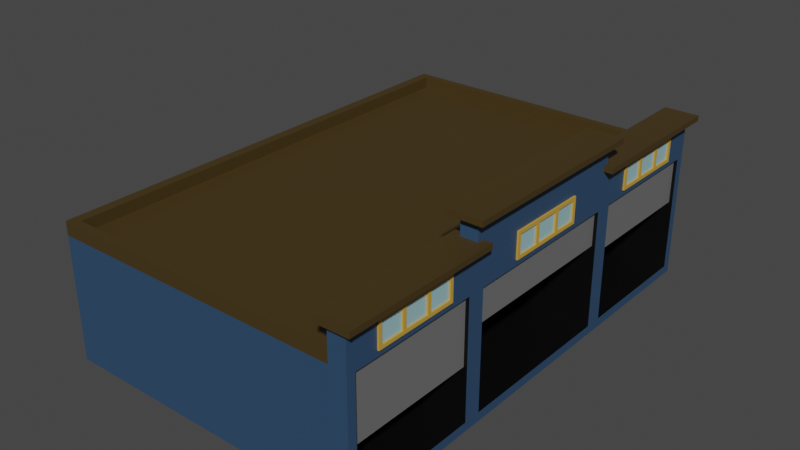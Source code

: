 # Source: A_Warehouse_model.blend  (saved by Blender 3.0.42; exported with 4.5.12 LTS)
import bpy
from mathutils import Matrix  # noqa: F401  (used for matrix-valued properties, if any)

bpy.ops.wm.read_factory_settings(use_empty=True)
scene = bpy.context.scene
scene.name = 'Scene'

# ---- collections
col_collection = bpy.data.collections.new('Collection'); scene.collection.children.link(col_collection)

# ---- materials (node trees are filled in below, after node groups)
mat_warehouse_1 = bpy.data.materials.new('Warehouse 1')
mat_warehouse_1.use_transparent_shadow = False
mat_warehouse_2 = bpy.data.materials.new('Warehouse 2')
mat_warehouse_2.alpha_threshold = 0.0
mat_warehouse_2.use_transparent_shadow = False
mat_warehouse_2.line_color = (0.0, 0.0, 0.0, 1.0)
mat_warehouse_3 = bpy.data.materials.new('Warehouse 3')
mat_warehouse_3.use_transparent_shadow = False
mat_warehouse_4 = bpy.data.materials.new('Warehouse 4')
mat_warehouse_4.use_transparent_shadow = False
mat_warehouse_5 = bpy.data.materials.new('Warehouse 5')
mat_warehouse_5.use_transparent_shadow = False
mat_warehouse_6 = bpy.data.materials.new('Warehouse 6')
mat_warehouse_6.use_transparent_shadow = False

# ---- material node trees
mat_warehouse_1.use_nodes = True; mat_warehouse_1.node_tree.nodes.clear()
_N = mat_warehouse_1.node_tree.nodes; _L = mat_warehouse_1.node_tree.links
n0 = _N.new('ShaderNodeBsdfPrincipled'); n0.name = 'Principled BSDF'; n0.location = (10, 300)
n0.distribution = 'GGX'
n0.subsurface_method = 'RANDOM_WALK_SKIN'
n0.inputs[0].default_value = (0.02756, 0.06883, 0.1374, 1.0)
n0.inputs[3].default_value = 1.45
n0.inputs[27].default_value = (0.0, 0.0, 0.0, 1.0)
n0.inputs[28].default_value = 1.0
n1 = _N.new('ShaderNodeOutputMaterial'); n1.name = 'Material Output'; n1.location = (300, 300)
_L.new(n0.outputs[0], n1.inputs[0])
n1.is_active_output = True
mat_warehouse_2.use_nodes = True; mat_warehouse_2.node_tree.nodes.clear()
_N = mat_warehouse_2.node_tree.nodes; _L = mat_warehouse_2.node_tree.links
n0 = _N.new('ShaderNodeOutputMaterial'); n0.name = 'Material Output'; n0.location = (300, 300)
n1 = _N.new('ShaderNodeBsdfPrincipled'); n1.name = 'Principled BSDF'; n1.location = (10, 300)
n1.distribution = 'GGX'
n1.subsurface_method = 'RANDOM_WALK_SKIN'
n1.inputs[0].default_value = (0.1532, 0.1532, 0.1532, 1.0)
n1.inputs[2].default_value = 0.4
n1.inputs[3].default_value = 1.45
n1.inputs[27].default_value = (0.0, 0.0, 0.0, 1.0)
n1.inputs[28].default_value = 1.0
_L.new(n1.outputs[0], n0.inputs[0])
n0.is_active_output = True
mat_warehouse_3.use_nodes = True; mat_warehouse_3.node_tree.nodes.clear()
_N = mat_warehouse_3.node_tree.nodes; _L = mat_warehouse_3.node_tree.links
n0 = _N.new('ShaderNodeBsdfPrincipled'); n0.name = 'Principled BSDF'; n0.location = (10, 300)
n0.distribution = 'GGX'
n0.subsurface_method = 'RANDOM_WALK_SKIN'
n0.inputs[0].default_value = (0.5894, 0.3379, 0.05128, 1.0)
n0.inputs[3].default_value = 1.45
n0.inputs[27].default_value = (0.0, 0.0, 0.0, 1.0)
n0.inputs[28].default_value = 1.0
n1 = _N.new('ShaderNodeOutputMaterial'); n1.name = 'Material Output'; n1.location = (300, 300)
_L.new(n0.outputs[0], n1.inputs[0])
n1.is_active_output = True
mat_warehouse_4.use_nodes = True; mat_warehouse_4.node_tree.nodes.clear()
_N = mat_warehouse_4.node_tree.nodes; _L = mat_warehouse_4.node_tree.links
n0 = _N.new('ShaderNodeBsdfPrincipled'); n0.name = 'Principled BSDF'; n0.location = (10, 300)
n0.distribution = 'GGX'
n0.subsurface_method = 'RANDOM_WALK_SKIN'
n0.inputs[0].default_value = (0.317, 0.5431, 0.5894, 1.0)
n0.inputs[3].default_value = 1.45
n0.inputs[27].default_value = (0.0, 0.0, 0.0, 1.0)
n0.inputs[28].default_value = 1.0
n1 = _N.new('ShaderNodeOutputMaterial'); n1.name = 'Material Output'; n1.location = (300, 300)
_L.new(n0.outputs[0], n1.inputs[0])
n1.is_active_output = True
mat_warehouse_5.use_nodes = True; mat_warehouse_5.node_tree.nodes.clear()
_N = mat_warehouse_5.node_tree.nodes; _L = mat_warehouse_5.node_tree.links
n0 = _N.new('ShaderNodeBsdfPrincipled'); n0.name = 'Principled BSDF'; n0.location = (10, 300)
n0.distribution = 'GGX'
n0.subsurface_method = 'RANDOM_WALK_SKIN'
n0.inputs[0].default_value = (0.06044, 0.03777, 0.009228, 1.0)
n0.inputs[3].default_value = 1.45
n0.inputs[27].default_value = (0.0, 0.0, 0.0, 1.0)
n0.inputs[28].default_value = 1.0
n1 = _N.new('ShaderNodeOutputMaterial'); n1.name = 'Material Output'; n1.location = (300, 300)
_L.new(n0.outputs[0], n1.inputs[0])
n1.is_active_output = True
mat_warehouse_6.use_nodes = True; mat_warehouse_6.node_tree.nodes.clear()
_N = mat_warehouse_6.node_tree.nodes; _L = mat_warehouse_6.node_tree.links
n0 = _N.new('ShaderNodeBsdfPrincipled'); n0.name = 'Principled BSDF'; n0.location = (10, 300)
n0.distribution = 'GGX'
n0.subsurface_method = 'RANDOM_WALK_SKIN'
n0.inputs[0].default_value = (0.0, 0.0, 0.0, 1.0)
n0.inputs[3].default_value = 1.45
n0.inputs[27].default_value = (0.0, 0.0, 0.0, 1.0)
n0.inputs[28].default_value = 1.0
n1 = _N.new('ShaderNodeOutputMaterial'); n1.name = 'Material Output'; n1.location = (300, 300)
_L.new(n0.outputs[0], n1.inputs[0])
n1.is_active_output = True

# ---- world
world_world = bpy.data.worlds.new('World'); scene.world = world_world
world_world.use_nodes = True; world_world.node_tree.nodes.clear()
_N = world_world.node_tree.nodes; _L = world_world.node_tree.links
n0 = _N.new('ShaderNodeOutputWorld'); n0.name = 'World Output'; n0.location = (300, 300)
n1 = _N.new('ShaderNodeBackground'); n1.name = 'Background'; n1.location = (10, 300)
n1.inputs[0].default_value = (0.05088, 0.05088, 0.05088, 1.0)
_L.new(n1.outputs[0], n0.inputs[0])
n0.is_active_output = True
world_world.color = (0.05088, 0.05088, 0.05088)
world_world.use_sun_shadow = False
world_world.sun_shadow_jitter_overblur = 0.0

# ---- meshes
me_cube_001 = bpy.data.meshes.new('Cube.001')
me_cube_001.from_pydata([(-1.0, -1.0, -0.9653), (-1.0, -1.0, 1.0), (-1.0, 1.0, -0.9653), (-1.0, 1.0, 1.0), (1.0, -1.0, -1.0), (1.0, -1.0, 1.0), (1.0, 1.0, -1.0), (1.0, 1.0, 1.0), (-2.207, -1.0, 0.4951), (-1.0, 1.0, 0.7474), (1.0, 1.0, 0.7474), (1.0, -1.0, 0.7474), (-2.207, 2.444, 0.4951), (-1.0, 2.529, -0.9653), (1.0, 2.564, -1.0), (1.0, 2.564, 0.7474), (1.0, -2.564, 0.7474), (1.0, -2.564, -1.0), (-1.0, -2.529, -0.9653), (-2.207, -2.444, 0.4951), (-1.0, -1.0, 1.053), (-1.0, 1.0, 1.053), (1.0, 1.0, 1.053), (1.0, -1.0, 1.053), (1.0, -1.0, 0.8005), (-1.0, -1.0, 0.8005), (-1.0, 1.0, 0.8005), (1.0, 1.0, 0.8005), (1.0, -2.564, 0.8005), (-1.0, -2.564, 0.8005), (-1.0, 2.564, 0.8005), (1.0, 2.564, 0.8005), (-2.065, -1.085, 0.9977), (-2.065, 1.085, 0.9977), (2.065, 1.085, 0.9977), (2.065, -1.085, 0.9977), (2.065, -0.9334, 0.7451), (-2.065, -0.9334, 0.7451), (-2.065, 0.9334, 0.7451), (2.065, 0.9334, 0.7451), (2.065, -2.631, 0.7451), (-2.065, -2.631, 0.7451), (-2.065, 2.631, 0.7451), (2.065, 2.631, 0.7451), (-2.065, -1.085, 1.055), (-2.065, 1.085, 1.055), (2.065, 1.085, 1.055), (2.065, -1.085, 1.055), (2.065, -0.9334, 0.8028), (-2.065, -0.9334, 0.8028), (-2.065, 0.9334, 0.8028), (2.065, 0.9334, 0.8028), (2.065, -2.631, 0.8028), (-2.065, -2.631, 0.8028), (-2.065, 2.631, 0.8028), (2.065, 2.631, 0.8028), (1.0, -1.095, -0.9048), (1.0, -1.095, 0.3477), (1.0, -2.469, 0.3477), (1.0, -2.469, -0.9048), (1.0, 0.9048, -0.9048), (1.0, 0.9048, 0.3477), (1.0, -0.9048, 0.3477), (1.0, -0.9048, -0.9048), (1.0, 1.095, 0.3477), (1.0, 1.095, -0.9048), (1.0, 2.469, -0.9048), (1.0, 2.469, 0.3477), (-13.38, -1.095, 0.3477), (-13.38, -1.095, -0.9048), (-13.38, -2.469, -0.9048), (-13.38, -2.469, 0.3477), (-13.38, 0.9048, 0.3477), (-13.38, 0.9048, -0.9048), (-13.38, -0.9048, -0.9048), (-13.38, -0.9048, 0.3477), (-13.38, 1.095, 0.3477), (-13.38, 1.095, -0.9048), (-13.38, 2.469, 0.3477), (-13.38, 2.469, -0.9048), (0.1178, 1.095, -0.1467), (0.6082, 1.095, -0.1467), (0.6082, 0.9048, -0.02449), (0.1178, 0.9048, -0.02449), (0.1178, -0.9048, -0.02449), (0.6082, -0.9048, -0.02449), (0.1178, -0.9048, 0.3477), (0.6082, -0.9048, 0.3477), (0.6082, 0.9048, 0.3477), (0.1178, 0.9048, 0.3477), (0.1178, 1.095, 0.3477), (0.6082, 1.095, 0.3477), (0.6082, 2.469, 0.3477), (0.1178, 2.469, 0.3477), (0.1178, -2.469, 0.3477), (0.6082, -2.469, 0.3477), (0.6082, -1.095, 0.3477), (0.1178, -1.095, 0.3477), (0.1178, 2.469, -0.1467), (0.6082, 2.469, -0.1467), (0.6082, -2.469, -0.3469), (0.1178, -2.469, -0.3469), (0.1178, -1.095, -0.3469), (0.6082, -1.095, -0.3469), (-1.0, 1.0, -1.0), (-1.0, -1.0, -1.0), (-1.0, -1.0, 0.7474), (-2.207, 1.0, 0.4951), (-1.0, 2.564, 0.7474), (-1.0, 2.564, -1.0), (-1.0, -2.564, -1.0), (-1.0, -2.564, 0.7474), (-35.0, 1.0, 0.4951), (-36.2, 1.0, -0.9653), (-36.2, -1.0, -0.9653), (-35.0, -1.0, 0.4951), (-35.0, 2.444, 0.4951), (-36.2, 2.529, -0.9653), (-36.2, -2.529, -0.9653), (-35.0, -2.444, 0.4951), (1.0, -1.015, 0.6845), (1.0, -1.08, 0.4106), (1.0, -2.484, 0.4106), (1.0, -2.549, 0.6845), (1.0, 0.985, 0.6845), (1.0, 0.9198, 0.4106), (1.0, -0.9198, 0.4106), (1.0, -0.985, 0.6845), (1.0, 1.08, 0.4106), (1.0, 1.015, 0.6845), (1.0, 2.549, 0.6845), (1.0, 2.484, 0.4106), (1.201, -2.191, 0.4462), (1.201, -2.191, 0.6488), (1.201, -1.373, 0.6488), (1.201, -1.373, 0.4462), (1.201, 1.373, 0.4462), (1.201, 1.373, 0.6488), (1.0, 0.4091, 0.4462), (1.0, -0.4091, 0.4462), (1.0, -0.4091, 0.6488), (1.0, 0.4091, 0.6488), (1.0, 2.191, 0.4462), (1.0, 1.373, 0.4462), (1.0, 1.373, 0.6488), (1.0, 2.191, 0.6488), (1.0, -1.373, 0.4462), (1.0, -2.191, 0.4462), (1.0, -2.191, 0.6488), (1.0, -1.373, 0.6488), (1.201, 2.191, 0.6488), (1.201, 2.191, 0.4462), (1.201, -0.4091, 0.4462), (1.201, -0.4091, 0.6488), (1.201, 0.4091, 0.6488), (1.201, 0.4091, 0.4462), (1.201, -2.227, 0.4106), (1.201, -2.227, 0.6845), (1.0, 2.227, 0.6845), (1.201, -1.337, 0.6845), (1.201, -1.337, 0.4106), (1.201, 1.337, 0.4106), (1.0, -0.4448, 0.4106), (1.201, 1.337, 0.6845), (1.201, 2.227, 0.6845), (1.201, 2.227, 0.4106), (1.0, 1.337, 0.4106), (1.0, 0.4448, 0.6845), (1.201, -0.4448, 0.4106), (1.201, -0.4448, 0.6845), (1.201, 0.4448, 0.6845), (1.0, -2.227, 0.4106), (1.0, -1.337, 0.6845), (1.0, 0.4448, 0.4106), (1.0, -0.4448, 0.6845), (1.0, 2.227, 0.4106), (1.201, 0.4448, 0.4106), (1.0, 1.337, 0.6845), (1.0, -1.337, 0.4106), (1.0, -2.227, 0.6845), (1.0, 0.1676, 0.4106), (1.0, 0.1289, 0.4106), (1.0, -0.1289, 0.4106), (1.0, -0.1676, 0.4106), (1.0, -1.95, 0.6845), (1.0, -1.911, 0.6845), (1.0, -1.653, 0.6845), (1.0, -1.614, 0.6845), (1.0, -1.614, 0.4106), (1.0, -1.653, 0.4106), (1.0, -1.95, 0.4462), (1.0, -1.911, 0.4462), (1.0, 0.1676, 0.6488), (1.0, 0.1289, 0.6488), (1.0, -0.1676, 0.6845), (1.0, -0.1289, 0.6845), (1.0, 1.614, 0.4462), (1.0, 1.653, 0.4462), (1.0, 1.911, 0.4462), (1.0, 1.95, 0.4462), (1.0, 1.95, 0.6488), (1.0, 1.911, 0.6488), (1.0, 1.653, 0.6488), (1.0, 1.614, 0.6488), (1.0, -1.911, 0.4106), (1.0, -1.95, 0.4106), (1.0, -1.653, 0.4462), (1.0, -1.614, 0.4462), (1.0, 1.911, 0.6845), (1.0, 1.95, 0.6845), (1.0, 0.1289, 0.6845), (1.0, 0.1676, 0.6845), (1.0, -0.1289, 0.6488), (1.0, -0.1676, 0.6488), (1.0, -0.1676, 0.4462), (1.0, -0.1289, 0.4462), (1.0, 1.653, 0.4106), (1.0, 1.614, 0.4106), (1.0, 1.95, 0.4106), (1.0, 1.911, 0.4106), (1.0, 0.1289, 0.4462), (1.0, 0.1676, 0.4462), (1.0, -1.614, 0.6488), (1.0, -1.653, 0.6488), (1.0, -1.911, 0.6488), (1.0, -1.95, 0.6488), (1.0, 1.614, 0.6845), (1.0, 1.653, 0.6845), (1.201, -1.614, 0.6488), (1.201, -1.653, 0.6488), (1.201, -1.653, 0.4462), (1.201, -1.614, 0.4462), (1.201, -0.1289, 0.6488), (1.201, -0.1676, 0.6488), (1.201, -0.1676, 0.4462), (1.201, -0.1289, 0.4462), (1.201, 0.1676, 0.6488), (1.201, 0.1289, 0.6488), (1.201, 0.1289, 0.4462), (1.201, 0.1676, 0.4462), (1.201, -1.911, 0.6488), (1.201, -1.95, 0.6488), (1.201, -1.95, 0.4462), (1.201, -1.911, 0.4462), (1.201, 1.95, 0.6488), (1.201, 1.911, 0.6488), (1.201, 1.911, 0.4462), (1.201, 1.95, 0.4462), (1.201, 1.653, 0.6488), (1.201, 1.614, 0.6488), (1.201, 1.614, 0.4462), (1.201, 1.653, 0.4462), (1.201, -1.653, 0.4106), (1.201, -1.614, 0.4106), (1.201, -1.95, 0.4106), (1.201, -1.911, 0.4106), (1.201, 1.95, 0.6845), (1.201, 1.911, 0.6845), (1.201, -0.1289, 0.6845), (1.201, -0.1676, 0.6845), (1.201, 0.1676, 0.6845), (1.201, 0.1289, 0.6845), (1.201, -0.1676, 0.4106), (1.201, -0.1289, 0.4106), (1.201, 1.911, 0.4106), (1.201, 1.95, 0.4106), (1.201, 1.614, 0.4106), (1.201, 1.653, 0.4106), (1.201, 0.1289, 0.4106), (1.201, 0.1676, 0.4106), (1.201, -1.911, 0.6845), (1.201, -1.95, 0.6845), (1.201, -1.614, 0.6845), (1.201, -1.653, 0.6845), (1.201, 1.653, 0.6845), (1.201, 1.614, 0.6845), (-1.0, 2.529, 0.4951), (-1.0, -2.529, 0.4951), (-1.0, -1.0, 0.4951), (-1.0, 1.0, 0.4951), (-35.0, 1.0, 0.372), (-2.207, 1.0, 0.372), (-35.0, -1.0, 0.372), (-2.207, -1.0, 0.372), (-35.0, 2.444, 0.372), (-2.207, 2.444, 0.372), (-2.207, -2.444, 0.372), (-35.0, -2.444, 0.372), (-1.0, -2.529, 0.4951), (-1.0, -2.529, 0.3509), (-1.0, 2.529, 0.4951), (-36.2, 2.529, 0.4951), (-1.0, 2.529, 0.3509), (-1.0, -2.529, 0.3509), (-36.2, 1.0, 0.3509), (-36.2, -1.0, 0.3509), (-36.2, 2.529, 0.3509), (-36.2, -2.529, 0.3509), (-36.2, -1.0, 0.3509), (-36.2, -1.0, 0.4951), (-36.2, -2.529, 0.3509), (-36.2, -2.529, 0.4951), (-1.0, -1.0, 0.4951), (-1.0, 1.0, 0.4951), (-36.2, 1.0, 0.4951), (-35.0, 2.444, 0.4951), (-2.207, 2.444, 0.4951), (-2.207, -2.444, 0.4951), (-35.0, -2.444, 0.4951), (-2.207, -1.0, 0.4951), (-2.207, 1.0, 0.4951), (-35.0, -1.0, 0.4951), (-35.0, 1.0, 0.4951), (-1.0, 2.529, 0.3509), (-36.2, 1.0, 0.3509), (-36.2, 2.529, 0.3509)], [], [(13, 2, 113, 117), (9, 3, 7, 10), (106, 1, 3, 9), (11, 5, 1, 106), (10, 7, 5, 11), (15, 108, 42, 43), (66, 67, 92, 93, 78, 79), (60, 61, 88, 89, 72, 73), (17, 4, 56, 59), (314, 304, 291, 315), (17, 16, 111, 110), (0, 18, 118, 114), (27, 26, 50, 51), (104, 6, 4, 105), (292, 13, 117, 296), (106, 111, 41, 37), (2, 0, 114, 113), (6, 104, 109, 14), (105, 4, 17, 110), (111, 16, 40, 41), (1, 5, 35, 32), (26, 27, 31, 30), (9, 10, 39, 38), (25, 24, 48, 49), (24, 25, 29, 28), (108, 9, 38, 42), (22, 21, 20, 23), (23, 20, 44, 47), (29, 25, 49, 53), (43, 42, 54, 55), (37, 41, 53, 49), (32, 35, 47, 44), (38, 39, 51, 50), (3, 1, 32, 33), (10, 15, 43, 39), (34, 33, 45, 46), (35, 34, 46, 47), (41, 40, 52, 53), (39, 43, 55, 51), (36, 37, 49, 48), (28, 29, 53, 52), (7, 3, 33, 34), (30, 31, 55, 54), (33, 32, 44, 45), (40, 36, 48, 52), (21, 22, 46, 45), (24, 28, 52, 48), (42, 38, 50, 54), (20, 21, 45, 44), (5, 7, 34, 35), (11, 106, 37, 36), (31, 27, 51, 55), (22, 23, 47, 46), (16, 17, 59, 58, 122, 123), (16, 11, 36, 40), (6, 10, 124, 125, 61, 60), (173, 125, 124, 167), (11, 4, 63, 62, 126, 127), (4, 6, 60, 63), (26, 30, 54, 50), (178, 121, 120, 172), (128, 166, 177, 129), (14, 15, 130, 131, 67, 66), (15, 10, 129, 177, 226, 227, 208, 209, 158, 130), (175, 131, 130, 158), (6, 14, 66, 65), (69, 68, 71, 70), (76, 77, 79, 78), (97, 94, 71, 68), (73, 72, 75, 74), (84, 83, 82, 85), (67, 64, 91, 92), (56, 57, 96, 97, 68, 69), (64, 65, 77, 76, 90, 91), (59, 56, 69, 70), (61, 62, 87, 88), (65, 66, 79, 77), (58, 59, 70, 71, 94, 95), (89, 86, 75, 72), (57, 58, 95, 96), (89, 88, 82, 83), (93, 90, 76, 78), (62, 63, 74, 75, 86, 87), (90, 93, 98, 80), (94, 97, 102, 101), (93, 92, 99, 98), (63, 60, 73, 74), (97, 96, 103, 102), (87, 86, 84, 85), (80, 98, 99, 81), (91, 90, 80, 81), (101, 102, 103, 100), (88, 87, 85, 82), (95, 94, 101, 100), (86, 89, 83, 84), (0, 2, 104, 105), (109, 108, 15, 14), (13, 292, 276, 108, 109), (92, 91, 81, 99), (2, 13, 109, 104), (96, 95, 100, 103), (278, 277, 111, 106), (279, 278, 106, 9), (276, 279, 9, 108), (18, 0, 105, 110), (294, 295, 298, 314), (277, 278, 302, 288), (112, 116, 305, 312), (295, 114, 118, 297), (112, 115, 282, 280), (116, 112, 280, 284), (115, 119, 287, 282), (10, 6, 65, 64, 128, 129), (122, 171, 179, 123), (149, 146, 135, 134), (189, 188, 253, 252), (135, 231, 253, 160), (4, 11, 120, 121, 57, 56), (214, 213, 140, 139), (146, 207, 231, 135), (126, 162, 174, 127), (131, 175, 218, 219, 216, 217, 166, 128, 64, 67), (142, 145, 200, 199), (220, 193, 212, 215), (197, 202, 248, 251), (171, 205, 254, 156), (10, 11, 127, 174, 194, 195, 210, 211, 167, 124), (143, 144, 137, 136), (181, 180, 269, 268), (188, 178, 160, 253), (121, 178, 188, 189, 204, 205, 171, 122, 58, 57), (203, 196, 250, 249), (138, 141, 192, 221), (204, 189, 252, 255), (196, 203, 144, 143), (145, 142, 151, 150), (217, 216, 267, 266), (125, 173, 180, 181, 182, 183, 162, 126, 62, 61), (11, 16, 123, 179, 184, 185, 186, 187, 172, 120), (190, 225, 148, 147), (206, 191, 243, 230), (199, 200, 244, 247), (222, 149, 134, 228), (198, 201, 202, 197), (139, 140, 153, 152), (148, 225, 241, 133), (201, 198, 246, 245), (146, 149, 222, 207), (172, 187, 272, 159), (206, 223, 224, 191), (141, 138, 155, 154), (226, 177, 163, 275), (219, 218, 265, 264), (184, 179, 157, 271), (208, 227, 274, 257), (191, 224, 240, 243), (179, 171, 156, 157), (186, 185, 270, 273), (158, 209, 256, 164), (224, 223, 229, 240), (218, 175, 165, 265), (225, 190, 242, 241), (183, 182, 263, 262), (214, 139, 152, 234), (178, 172, 159, 160), (200, 145, 150, 244), (138, 221, 239, 155), (142, 199, 247, 151), (221, 192, 236, 239), (211, 210, 261, 260), (162, 183, 262, 168), (177, 166, 161, 163), (144, 203, 249, 137), (153, 233, 259, 169), (133, 241, 271, 157), (155, 239, 269, 176), (242, 132, 156, 254), (236, 154, 170, 260), (151, 247, 265, 165), (250, 136, 161, 266), (248, 245, 257, 274), (240, 229, 273, 270), (246, 251, 267, 264), (232, 237, 261, 258), (230, 243, 255, 252), (234, 152, 168, 262), (154, 155, 176, 170), (152, 153, 169, 168), (244, 150, 164, 256), (150, 151, 165, 164), (136, 137, 163, 161), (134, 135, 160, 159), (228, 134, 159, 272), (132, 133, 157, 156), (137, 249, 275, 163), (229, 230, 231, 228), (233, 234, 235, 232), (237, 238, 239, 236), (241, 242, 243, 240), (245, 246, 247, 244), (249, 250, 251, 248), (253, 231, 230, 252), (242, 254, 255, 243), (257, 245, 244, 256), (259, 233, 232, 258), (236, 260, 261, 237), (263, 235, 234, 262), (265, 247, 246, 264), (250, 266, 267, 251), (269, 239, 238, 268), (271, 241, 240, 270), (228, 272, 273, 229), (248, 274, 275, 249), (238, 235, 263, 268), (190, 147, 132, 242), (185, 184, 271, 270), (212, 193, 237, 232), (147, 148, 133, 132), (192, 141, 154, 236), (223, 206, 230, 229), (167, 211, 260, 170), (205, 204, 255, 254), (210, 195, 258, 261), (187, 186, 273, 272), (207, 222, 228, 231), (194, 174, 169, 259), (209, 208, 257, 256), (140, 213, 233, 153), (173, 167, 170, 176), (213, 214, 234, 233), (198, 197, 251, 246), (227, 226, 275, 274), (202, 201, 245, 248), (174, 162, 168, 169), (195, 194, 259, 258), (215, 212, 232, 235), (196, 143, 136, 250), (220, 215, 235, 238), (166, 217, 266, 161), (175, 158, 164, 165), (182, 181, 268, 263), (193, 220, 238, 237), (216, 219, 264, 267), (180, 173, 176, 269), (295, 297, 300, 298), (279, 276, 290, 303), (12, 107, 310, 306), (293, 277, 288, 289), (292, 296, 315, 313), (115, 112, 312, 311), (107, 8, 309, 310), (278, 279, 303, 302), (281, 285, 284, 280), (286, 283, 282, 287), (283, 281, 280, 282), (119, 19, 286, 287), (19, 8, 283, 286), (107, 12, 285, 281), (8, 107, 281, 283), (12, 116, 284, 285), (19, 119, 308, 307), (114, 295, 294, 113), (18, 293, 297, 118), (113, 294, 296, 117), (307, 308, 301, 288), (305, 306, 290, 291), (296, 294, 314, 315), (298, 299, 304, 314), (289, 288, 301, 300), (277, 293, 18, 110, 111), (310, 309, 302, 303), (311, 312, 304, 299), (306, 310, 303, 290), (312, 305, 291, 304), (309, 307, 288, 302), (308, 311, 299, 301), (299, 298, 300, 301), (290, 313, 315, 291), (8, 19, 307, 309), (276, 292, 313, 290), (297, 293, 289, 300), (119, 115, 311, 308), (116, 12, 306, 305)])
me_cube_001.polygons.foreach_set('material_index', [0, 0, 0, 0, 0, 4, 5, 5, 0, 4, 0, 0, 4, 0, 0, 4, 0, 0, 0, 4, 4, 4, 4, 4, 4, 4, 4, 4, 4, 4, 4, 4, 4, 4, 4, 4, 4, 4, 4, 4, 4, 4, 4, 4, 4, 4, 4, 4, 4, 4, 4, 4, 4, 0, 4, 0, 0, 0, 0, 4, 0, 0, 0, 0, 0, 0, 5, 5, 5, 5, 1, 0, 5, 5, 5, 0, 5, 5, 5, 0, 0, 5, 5, 1, 1, 0, 5, 0, 0, 1, 0, 1, 1, 0, 1, 0, 0, 0, 1, 0, 1, 0, 0, 0, 0, 0, 0, 0, 0, 4, 4, 4, 0, 0, 2, 2, 2, 0, 3, 2, 0, 0, 3, 3, 2, 2, 0, 2, 2, 2, 0, 2, 3, 2, 3, 2, 2, 0, 0, 3, 2, 2, 2, 3, 2, 2, 2, 3, 2, 3, 2, 2, 2, 2, 2, 2, 2, 2, 2, 2, 2, 2, 2, 2, 2, 2, 2, 2, 2, 2, 2, 2, 2, 2, 2, 2, 2, 2, 2, 2, 2, 2, 2, 2, 2, 2, 2, 2, 2, 2, 2, 2, 2, 2, 2, 2, 2, 2, 2, 2, 2, 2, 2, 2, 2, 2, 2, 2, 2, 2, 2, 2, 2, 2, 2, 2, 2, 2, 2, 2, 2, 2, 2, 2, 2, 2, 2, 2, 2, 2, 2, 2, 2, 2, 2, 2, 2, 2, 2, 2, 2, 2, 2, 2, 0, 0, 0, 0, 0, 0, 0, 0, 4, 4, 4, 4, 4, 4, 4, 4, 0, 0, 0, 0, 4, 4, 0, 4, 4, 0, 4, 4, 4, 4, 4, 4, 4, 4, 0, 0, 0, 0, 0])
_uv = me_cube_001.uv_layers.new(name='UVMap')
_uv.uv.foreach_set('vector', [0.3793, 0.25, 0.3793, 0.25, 0.3793, 0.25, 0.3793, 0.25, 0.5554, 0.25, 0.625, 0.25, 0.625, 0.5, 0.5554, 0.5, 0.5554, 0.0, 0.625, 0.0, 0.625, 0.25, 0.5554, 0.25, 0.5554, 0.75, 0.625, 0.75, 0.625, 1.0, 0.5554, 1.0, 0.5554, 0.5, 0.625, 0.5, 0.625, 0.75, 0.5554, 0.75, 0.5554, 0.5, 0.5554, 0.25, 0.5554, 0.25, 0.5554, 0.5, 0.3869, 0.5, 0.5435, 0.5, 0.5435, 0.5, 0.5435, 0.5, 0.5435, 0.5, 0.3869, 0.5, 0.3869, 0.5119, 0.5435, 0.5119, 0.5435, 0.5119, 0.5435, 0.5119, 0.5435, 0.5119, 0.3869, 0.5119, 0.375, 0.75, 0.375, 0.75, 0.3869, 0.75, 0.3869, 0.75, 0.5341, 0.25, 0.551, 0.25, 0.551, 0.25, 0.5341, 0.25, 0.375, 0.75, 0.5554, 0.75, 0.5554, 1.0, 0.375, 1.0, 0.3793, 0.0, 0.3793, 0.0, 0.3793, 0.0, 0.3793, 0.0, 0.5554, 0.5, 0.5554, 0.25, 0.5554, 0.25, 0.5554, 0.5, 0.125, 0.5, 0.375, 0.5, 0.375, 0.75, 0.125, 0.75, 0.5341, 0.25, 0.3793, 0.25, 0.3793, 0.25, 0.5341, 0.25, 0.5554, 0.0, 0.5554, 0.0, 0.5554, 0.0, 0.5554, 0.0, 0.3793, 0.25, 0.3793, 0.0, 0.3793, 0.0, 0.3793, 0.25, 0.375, 0.5, 0.125, 0.5, 0.125, 0.5, 0.375, 0.5, 0.125, 0.75, 0.375, 0.75, 0.375, 0.75, 0.125, 0.75, 0.5554, 1.0, 0.5554, 0.75, 0.5554, 0.75, 0.5554, 1.0, 0.625, 1.0, 0.625, 0.75, 0.625, 0.75, 0.625, 1.0, 0.5554, 0.25, 0.5554, 0.5, 0.5554, 0.5, 0.5554, 0.25, 0.5554, 0.25, 0.5554, 0.5, 0.5554, 0.5, 0.5554, 0.25, 0.5554, 1.0, 0.5554, 0.75, 0.5554, 0.75, 0.5554, 1.0, 0.5554, 0.75, 0.5554, 1.0, 0.5554, 1.0, 0.5554, 0.75, 0.5554, 0.25, 0.5554, 0.25, 0.5554, 0.25, 0.5554, 0.25, 0.625, 0.5, 0.875, 0.5, 0.875, 0.75, 0.625, 0.75, 0.625, 0.75, 0.875, 0.75, 0.875, 0.75, 0.625, 0.75, 0.5554, 1.0, 0.5554, 1.0, 0.5554, 1.0, 0.5554, 1.0, 0.5554, 0.5, 0.5554, 0.25, 0.5554, 0.25, 0.5554, 0.5, 0.5554, 0.0, 0.5554, 0.0, 0.5554, 0.0, 0.5554, 0.0, 0.625, 1.0, 0.625, 0.75, 0.625, 0.75, 0.625, 1.0, 0.5554, 0.25, 0.5554, 0.5, 0.5554, 0.5, 0.5554, 0.25, 0.625, 0.25, 0.625, 0.0, 0.625, 0.0, 0.625, 0.25, 0.5554, 0.5, 0.5554, 0.5, 0.5554, 0.5, 0.5554, 0.5, 0.625, 0.5, 0.625, 0.25, 0.625, 0.25, 0.625, 0.5, 0.625, 0.75, 0.625, 0.5, 0.625, 0.5, 0.625, 0.75, 0.5554, 1.0, 0.5554, 0.75, 0.5554, 0.75, 0.5554, 1.0, 0.5554, 0.5, 0.5554, 0.5, 0.5554, 0.5, 0.5554, 0.5, 0.5554, 0.75, 0.5554, 1.0, 0.5554, 1.0, 0.5554, 0.75, 0.5554, 0.75, 0.5554, 1.0, 0.5554, 1.0, 0.5554, 0.75, 0.625, 0.5, 0.625, 0.25, 0.625, 0.25, 0.625, 0.5, 0.5554, 0.25, 0.5554, 0.5, 0.5554, 0.5, 0.5554, 0.25, 0.625, 0.25, 0.625, 0.0, 0.625, 0.0, 0.625, 0.25, 0.5554, 0.75, 0.5554, 0.75, 0.5554, 0.75, 0.5554, 0.75, 0.875, 0.5, 0.625, 0.5, 0.625, 0.5, 0.875, 0.5, 0.5554, 0.75, 0.5554, 0.75, 0.5554, 0.75, 0.5554, 0.75, 0.5554, 0.25, 0.5554, 0.25, 0.5554, 0.25, 0.5554, 0.25, 0.875, 0.75, 0.875, 0.5, 0.875, 0.5, 0.875, 0.75, 0.625, 0.75, 0.625, 0.5, 0.625, 0.5, 0.625, 0.75, 0.5554, 0.75, 0.5554, 1.0, 0.5554, 1.0, 0.5554, 0.75, 0.5554, 0.5, 0.5554, 0.5, 0.5554, 0.5, 0.5554, 0.5, 0.625, 0.5, 0.625, 0.75, 0.625, 0.75, 0.625, 0.5, 0.5554, 0.75, 0.375, 0.75, 0.3869, 0.75, 0.5435, 0.75, 0.5453, 0.75, 0.5535, 0.75, 0.5554, 0.75, 0.5554, 0.75, 0.5554, 0.75, 0.5554, 0.75, 0.375, 0.5, 0.5554, 0.5, 0.5535, 0.5019, 0.5453, 0.51, 0.5435, 0.5119, 0.3869, 0.5119, 0.5453, 0.5694, 0.5453, 0.51, 0.5535, 0.5019, 0.5535, 0.5694, 0.5554, 0.75, 0.375, 0.75, 0.3869, 0.7381, 0.5435, 0.7381, 0.5453, 0.74, 0.5535, 0.7481, 0.375, 0.75, 0.375, 0.5, 0.3869, 0.5119, 0.3869, 0.7381, 0.5554, 0.25, 0.5554, 0.25, 0.5554, 0.25, 0.5554, 0.25, 0.5453, 0.75, 0.5453, 0.75, 0.5535, 0.75, 0.5535, 0.75, 0.5453, 0.5, 0.5453, 0.5, 0.5535, 0.5, 0.5535, 0.5, 0.375, 0.5, 0.5554, 0.5, 0.5535, 0.5, 0.5453, 0.5, 0.5435, 0.5, 0.3869, 0.5, 0.5554, 0.5, 0.5554, 0.5, 0.5535, 0.5, 0.5535, 0.5, 0.5535, 0.5, 0.5535, 0.5, 0.5535, 0.5, 0.5535, 0.5, 0.5535, 0.5, 0.5535, 0.5, 0.5453, 0.5, 0.5453, 0.5, 0.5535, 0.5, 0.5535, 0.5, 0.375, 0.5, 0.375, 0.5, 0.3869, 0.5, 0.3869, 0.5, 0.3869, 0.75, 0.5435, 0.75, 0.5435, 0.75, 0.3869, 0.75, 0.5435, 0.5, 0.3869, 0.5, 0.3869, 0.5, 0.5435, 0.5, 0.5435, 0.75, 0.5435, 0.75, 0.5435, 0.75, 0.5435, 0.75, 0.3869, 0.5119, 0.5435, 0.5119, 0.5435, 0.7381, 0.3869, 0.7381, 0.5435, 0.7381, 0.5435, 0.5119, 0.5435, 0.5119, 0.5435, 0.7381, 0.5435, 0.5, 0.5435, 0.5, 0.5435, 0.5, 0.5435, 0.5, 0.3869, 0.75, 0.5435, 0.75, 0.5435, 0.75, 0.5435, 0.75, 0.5435, 0.75, 0.3869, 0.75, 0.5435, 0.5, 0.3869, 0.5, 0.3869, 0.5, 0.5435, 0.5, 0.5435, 0.5, 0.5435, 0.5, 0.3869, 0.75, 0.3869, 0.75, 0.3869, 0.75, 0.3869, 0.75, 0.5435, 0.5119, 0.5435, 0.7381, 0.5435, 0.7381, 0.5435, 0.5119, 0.3869, 0.5, 0.3869, 0.5, 0.3869, 0.5, 0.3869, 0.5, 0.5435, 0.75, 0.3869, 0.75, 0.3869, 0.75, 0.5435, 0.75, 0.5435, 0.75, 0.5435, 0.75, 0.5435, 0.5119, 0.5435, 0.7381, 0.5435, 0.7381, 0.5435, 0.5119, 0.5435, 0.75, 0.5435, 0.75, 0.5435, 0.75, 0.5435, 0.75, 0.5435, 0.5119, 0.5435, 0.5119, 0.5435, 0.5119, 0.5435, 0.5119, 0.5435, 0.5, 0.5435, 0.5, 0.5435, 0.5, 0.5435, 0.5, 0.5435, 0.7381, 0.3869, 0.7381, 0.3869, 0.7381, 0.5435, 0.7381, 0.5435, 0.7381, 0.5435, 0.7381, 0.5435, 0.5, 0.5435, 0.5, 0.5435, 0.5, 0.5435, 0.5, 0.5435, 0.75, 0.5435, 0.75, 0.5435, 0.75, 0.5435, 0.75, 0.5435, 0.5, 0.5435, 0.5, 0.5435, 0.5, 0.5435, 0.5, 0.3869, 0.7381, 0.3869, 0.5119, 0.3869, 0.5119, 0.3869, 0.7381, 0.5435, 0.75, 0.5435, 0.75, 0.5435, 0.75, 0.5435, 0.75, 0.5435, 0.7381, 0.5435, 0.7381, 0.5435, 0.7381, 0.5435, 0.7381, 0.5435, 0.5, 0.5435, 0.5, 0.5435, 0.5, 0.5435, 0.5, 0.5435, 0.5, 0.5435, 0.5, 0.5435, 0.5, 0.5435, 0.5, 0.5435, 0.75, 0.5435, 0.75, 0.5435, 0.75, 0.5435, 0.75, 0.5435, 0.5119, 0.5435, 0.7381, 0.5435, 0.7381, 0.5435, 0.5119, 0.5435, 0.75, 0.5435, 0.75, 0.5435, 0.75, 0.5435, 0.75, 0.5435, 0.7381, 0.5435, 0.5119, 0.5435, 0.5119, 0.5435, 0.7381, 0.3793, 0.0, 0.3793, 0.25, 0.375, 0.25, 0.375, 0.0, 0.375, 0.25, 0.5554, 0.25, 0.5554, 0.5, 0.375, 0.5, 0.3793, 0.25, 0.5341, 0.25, 0.551, 0.25, 0.5554, 0.25, 0.375, 0.25, 0.5435, 0.5, 0.5435, 0.5, 0.5435, 0.5, 0.5435, 0.5, 0.3793, 0.25, 0.3793, 0.25, 0.375, 0.25, 0.375, 0.25, 0.5435, 0.75, 0.5435, 0.75, 0.5435, 0.75, 0.5435, 0.75, 0.551, 0.0, 0.551, 0.0, 0.5554, 0.0, 0.5554, 0.0, 0.551, 0.25, 0.551, 0.0, 0.5554, 0.0, 0.5554, 0.25, 0.551, 0.25, 0.551, 0.25, 0.5554, 0.25, 0.5554, 0.25, 0.3793, 0.0, 0.3793, 0.0, 0.375, 0.0, 0.375, 0.0, 0.5341, 0.25, 0.5341, 0.0, 0.5341, 0.0, 0.5341, 0.25, 0.551, 0.0, 0.551, 0.0, 0.551, 0.0, 0.551, 0.0, 0.551, 0.25, 0.551, 0.25, 0.551, 0.25, 0.551, 0.25, 0.5341, 0.0, 0.3793, 0.0, 0.3793, 0.0, 0.5341, 0.0, 0.551, 0.25, 0.551, 0.0, 0.551, 0.0, 0.551, 0.25, 0.551, 0.25, 0.551, 0.25, 0.551, 0.25, 0.551, 0.25, 0.551, 0.0, 0.551, 0.0, 0.551, 0.0, 0.551, 0.0, 0.5554, 0.5, 0.375, 0.5, 0.3869, 0.5, 0.5435, 0.5, 0.5453, 0.5, 0.5535, 0.5, 0.5453, 0.75, 0.5453, 0.75, 0.5535, 0.75, 0.5535, 0.75, 0.5524, 0.75, 0.5464, 0.75, 0.5464, 0.75, 0.5524, 0.75, 0.5453, 0.75, 0.5453, 0.75, 0.5453, 0.75, 0.5453, 0.75, 0.5464, 0.75, 0.5464, 0.75, 0.5453, 0.75, 0.5453, 0.75, 0.375, 0.75, 0.5554, 0.75, 0.5535, 0.75, 0.5453, 0.75, 0.5435, 0.75, 0.3869, 0.75, 0.5464, 0.646, 0.5524, 0.646, 0.5524, 0.6761, 0.5464, 0.6761, 0.5464, 0.75, 0.5464, 0.75, 0.5464, 0.75, 0.5464, 0.75, 0.5453, 0.74, 0.5453, 0.6806, 0.5535, 0.6806, 0.5535, 0.7481, 0.5453, 0.5, 0.5453, 0.5, 0.5453, 0.5, 0.5453, 0.5, 0.5453, 0.5, 0.5453, 0.5, 0.5453, 0.5, 0.5453, 0.5, 0.5435, 0.5, 0.5435, 0.5, 0.5464, 0.5, 0.5524, 0.5, 0.5524, 0.5, 0.5464, 0.5, 0.5464, 0.6089, 0.5524, 0.6089, 0.5524, 0.6411, 0.5464, 0.6411, 0.5464, 0.5, 0.5524, 0.5, 0.5524, 0.5, 0.5464, 0.5, 0.5453, 0.75, 0.5453, 0.75, 0.5453, 0.75, 0.5453, 0.75, 0.5554, 0.5, 0.5554, 0.75, 0.5535, 0.7481, 0.5535, 0.6806, 0.5535, 0.646, 0.5535, 0.6411, 0.5535, 0.6089, 0.5535, 0.604, 0.5535, 0.5694, 0.5535, 0.5019, 0.5464, 0.5, 0.5524, 0.5, 0.5524, 0.5, 0.5464, 0.5, 0.5453, 0.6089, 0.5453, 0.604, 0.5453, 0.604, 0.5453, 0.6089, 0.5453, 0.75, 0.5453, 0.75, 0.5453, 0.75, 0.5453, 0.75, 0.5453, 0.75, 0.5453, 0.75, 0.5453, 0.75, 0.5453, 0.75, 0.5453, 0.75, 0.5453, 0.75, 0.5453, 0.75, 0.5453, 0.75, 0.5435, 0.75, 0.5435, 0.75, 0.5524, 0.5, 0.5464, 0.5, 0.5464, 0.5, 0.5524, 0.5, 0.5464, 0.5739, 0.5524, 0.5739, 0.5524, 0.604, 0.5464, 0.604, 0.5453, 0.75, 0.5453, 0.75, 0.5453, 0.75, 0.5453, 0.75, 0.5464, 0.5, 0.5524, 0.5, 0.5524, 0.5, 0.5464, 0.5, 0.5524, 0.5, 0.5464, 0.5, 0.5464, 0.5, 0.5524, 0.5, 0.5453, 0.5, 0.5453, 0.5, 0.5453, 0.5, 0.5453, 0.5, 0.5453, 0.51, 0.5453, 0.5694, 0.5453, 0.604, 0.5453, 0.6089, 0.5453, 0.6411, 0.5453, 0.646, 0.5453, 0.6806, 0.5453, 0.74, 0.5435, 0.7381, 0.5435, 0.5119, 0.5554, 0.75, 0.5554, 0.75, 0.5535, 0.75, 0.5535, 0.75, 0.5535, 0.75, 0.5535, 0.75, 0.5535, 0.75, 0.5535, 0.75, 0.5535, 0.75, 0.5535, 0.75, 0.5464, 0.75, 0.5524, 0.75, 0.5524, 0.75, 0.5464, 0.75, 0.5464, 0.75, 0.5464, 0.75, 0.5464, 0.75, 0.5464, 0.75, 0.5464, 0.5, 0.5524, 0.5, 0.5524, 0.5, 0.5464, 0.5, 0.5524, 0.75, 0.5524, 0.75, 0.5524, 0.75, 0.5524, 0.75, 0.5464, 0.5, 0.5524, 0.5, 0.5524, 0.5, 0.5464, 0.5, 0.5464, 0.6761, 0.5524, 0.6761, 0.5524, 0.6761, 0.5464, 0.6761, 0.5524, 0.75, 0.5524, 0.75, 0.5524, 0.75, 0.5524, 0.75, 0.5524, 0.5, 0.5464, 0.5, 0.5464, 0.5, 0.5524, 0.5, 0.5464, 0.75, 0.5524, 0.75, 0.5524, 0.75, 0.5464, 0.75, 0.5535, 0.75, 0.5535, 0.75, 0.5535, 0.75, 0.5535, 0.75, 0.5464, 0.75, 0.5524, 0.75, 0.5524, 0.75, 0.5464, 0.75, 0.5524, 0.5739, 0.5464, 0.5739, 0.5464, 0.5739, 0.5524, 0.5739, 0.5535, 0.5, 0.5535, 0.5, 0.5535, 0.5, 0.5535, 0.5, 0.5453, 0.5, 0.5453, 0.5, 0.5453, 0.5, 0.5453, 0.5, 0.5535, 0.75, 0.5535, 0.75, 0.5535, 0.75, 0.5535, 0.75, 0.5535, 0.5, 0.5535, 0.5, 0.5535, 0.5, 0.5535, 0.5, 0.5464, 0.75, 0.5524, 0.75, 0.5524, 0.75, 0.5464, 0.75, 0.5535, 0.75, 0.5453, 0.75, 0.5453, 0.75, 0.5535, 0.75, 0.5535, 0.75, 0.5535, 0.75, 0.5535, 0.75, 0.5535, 0.75, 0.5535, 0.5, 0.5535, 0.5, 0.5535, 0.5, 0.5535, 0.5, 0.5524, 0.75, 0.5524, 0.75, 0.5524, 0.75, 0.5524, 0.75, 0.5453, 0.5, 0.5453, 0.5, 0.5453, 0.5, 0.5453, 0.5, 0.5524, 0.75, 0.5464, 0.75, 0.5464, 0.75, 0.5524, 0.75, 0.5453, 0.646, 0.5453, 0.6411, 0.5453, 0.6411, 0.5453, 0.646, 0.5464, 0.646, 0.5464, 0.6761, 0.5464, 0.6761, 0.5464, 0.646, 0.5453, 0.75, 0.5535, 0.75, 0.5535, 0.75, 0.5453, 0.75, 0.5524, 0.5, 0.5524, 0.5, 0.5524, 0.5, 0.5524, 0.5, 0.5464, 0.5739, 0.5464, 0.604, 0.5464, 0.604, 0.5464, 0.5739, 0.5464, 0.5, 0.5464, 0.5, 0.5464, 0.5, 0.5464, 0.5, 0.5464, 0.604, 0.5524, 0.604, 0.5524, 0.604, 0.5464, 0.604, 0.5535, 0.604, 0.5535, 0.6089, 0.5535, 0.6089, 0.5535, 0.604, 0.5453, 0.6806, 0.5453, 0.646, 0.5453, 0.646, 0.5453, 0.6806, 0.5535, 0.5, 0.5453, 0.5, 0.5453, 0.5, 0.5535, 0.5, 0.5524, 0.5, 0.5524, 0.5, 0.5524, 0.5, 0.5524, 0.5, 0.5524, 0.6761, 0.5524, 0.646, 0.5535, 0.646, 0.5535, 0.6806, 0.5524, 0.75, 0.5524, 0.75, 0.5535, 0.75, 0.5535, 0.75, 0.5464, 0.5739, 0.5464, 0.604, 0.5453, 0.604, 0.5453, 0.5694, 0.5464, 0.75, 0.5464, 0.75, 0.5453, 0.75, 0.5453, 0.75, 0.5524, 0.604, 0.5524, 0.5739, 0.5535, 0.5694, 0.5535, 0.604, 0.5464, 0.5, 0.5464, 0.5, 0.5453, 0.5, 0.5453, 0.5, 0.5464, 0.5, 0.5464, 0.5, 0.5453, 0.5, 0.5453, 0.5, 0.5524, 0.5, 0.5524, 0.5, 0.5535, 0.5, 0.5535, 0.5, 0.5524, 0.75, 0.5524, 0.75, 0.5535, 0.75, 0.5535, 0.75, 0.5464, 0.5, 0.5464, 0.5, 0.5453, 0.5, 0.5453, 0.5, 0.5524, 0.6411, 0.5524, 0.6089, 0.5535, 0.6089, 0.5535, 0.6411, 0.5464, 0.75, 0.5464, 0.75, 0.5453, 0.75, 0.5453, 0.75, 0.5464, 0.646, 0.5464, 0.6761, 0.5453, 0.6806, 0.5453, 0.646, 0.5524, 0.5739, 0.5464, 0.5739, 0.5453, 0.5694, 0.5535, 0.5694, 0.5464, 0.6761, 0.5524, 0.6761, 0.5535, 0.6806, 0.5453, 0.6806, 0.5524, 0.5, 0.5524, 0.5, 0.5535, 0.5, 0.5535, 0.5, 0.5524, 0.5, 0.5464, 0.5, 0.5453, 0.5, 0.5535, 0.5, 0.5464, 0.5, 0.5524, 0.5, 0.5535, 0.5, 0.5453, 0.5, 0.5524, 0.75, 0.5464, 0.75, 0.5453, 0.75, 0.5535, 0.75, 0.5524, 0.75, 0.5524, 0.75, 0.5535, 0.75, 0.5535, 0.75, 0.5464, 0.75, 0.5524, 0.75, 0.5535, 0.75, 0.5453, 0.75, 0.5524, 0.5, 0.5524, 0.5, 0.5535, 0.5, 0.5535, 0.5, 0.5524, 0.75, 0.5464, 0.75, 0.5464, 0.75, 0.5524, 0.75, 0.5524, 0.646, 0.5464, 0.646, 0.5464, 0.6411, 0.5524, 0.6411, 0.5524, 0.6089, 0.5464, 0.6089, 0.5464, 0.604, 0.5524, 0.604, 0.5524, 0.75, 0.5464, 0.75, 0.5464, 0.75, 0.5524, 0.75, 0.5524, 0.5, 0.5464, 0.5, 0.5464, 0.5, 0.5524, 0.5, 0.5524, 0.5, 0.5464, 0.5, 0.5464, 0.5, 0.5524, 0.5, 0.5453, 0.75, 0.5464, 0.75, 0.5464, 0.75, 0.5453, 0.75, 0.5464, 0.75, 0.5453, 0.75, 0.5453, 0.75, 0.5464, 0.75, 0.5535, 0.5, 0.5524, 0.5, 0.5524, 0.5, 0.5535, 0.5, 0.5535, 0.646, 0.5524, 0.646, 0.5524, 0.6411, 0.5535, 0.6411, 0.5524, 0.604, 0.5535, 0.604, 0.5535, 0.6089, 0.5524, 0.6089, 0.5453, 0.6411, 0.5464, 0.6411, 0.5464, 0.646, 0.5453, 0.646, 0.5453, 0.5, 0.5464, 0.5, 0.5464, 0.5, 0.5453, 0.5, 0.5464, 0.5, 0.5453, 0.5, 0.5453, 0.5, 0.5464, 0.5, 0.5453, 0.604, 0.5464, 0.604, 0.5464, 0.6089, 0.5453, 0.6089, 0.5535, 0.75, 0.5524, 0.75, 0.5524, 0.75, 0.5535, 0.75, 0.5524, 0.75, 0.5535, 0.75, 0.5535, 0.75, 0.5524, 0.75, 0.5524, 0.5, 0.5535, 0.5, 0.5535, 0.5, 0.5524, 0.5, 0.5464, 0.6089, 0.5464, 0.6411, 0.5453, 0.6411, 0.5453, 0.6089, 0.5464, 0.75, 0.5464, 0.75, 0.5464, 0.75, 0.5464, 0.75, 0.5535, 0.75, 0.5535, 0.75, 0.5535, 0.75, 0.5535, 0.75, 0.5524, 0.6411, 0.5524, 0.6089, 0.5524, 0.6089, 0.5524, 0.6411, 0.5464, 0.75, 0.5524, 0.75, 0.5524, 0.75, 0.5464, 0.75, 0.5524, 0.604, 0.5524, 0.5739, 0.5524, 0.5739, 0.5524, 0.604, 0.5524, 0.75, 0.5464, 0.75, 0.5464, 0.75, 0.5524, 0.75, 0.5535, 0.5694, 0.5535, 0.604, 0.5535, 0.604, 0.5535, 0.5694, 0.5453, 0.75, 0.5453, 0.75, 0.5453, 0.75, 0.5453, 0.75, 0.5535, 0.6089, 0.5535, 0.6411, 0.5535, 0.6411, 0.5535, 0.6089, 0.5535, 0.75, 0.5535, 0.75, 0.5535, 0.75, 0.5535, 0.75, 0.5464, 0.75, 0.5524, 0.75, 0.5524, 0.75, 0.5464, 0.75, 0.5535, 0.646, 0.5535, 0.6806, 0.5535, 0.6806, 0.5535, 0.646, 0.5535, 0.5, 0.5535, 0.5, 0.5535, 0.5, 0.5535, 0.5, 0.5524, 0.6761, 0.5524, 0.646, 0.5524, 0.646, 0.5524, 0.6761, 0.5453, 0.5694, 0.5535, 0.5694, 0.5535, 0.5694, 0.5453, 0.5694, 0.5524, 0.646, 0.5464, 0.646, 0.5464, 0.646, 0.5524, 0.646, 0.5464, 0.5, 0.5464, 0.5, 0.5464, 0.5, 0.5464, 0.5, 0.5535, 0.5, 0.5535, 0.5, 0.5535, 0.5, 0.5535, 0.5, 0.5524, 0.5, 0.5524, 0.5, 0.5524, 0.5, 0.5524, 0.5, 0.5535, 0.6806, 0.5453, 0.6806, 0.5453, 0.6806, 0.5535, 0.6806, 0.5535, 0.6411, 0.5535, 0.646, 0.5535, 0.646, 0.5535, 0.6411, 0.5464, 0.6411, 0.5524, 0.6411, 0.5524, 0.6411, 0.5464, 0.6411, 0.5464, 0.5, 0.5464, 0.5, 0.5464, 0.5, 0.5464, 0.5, 0.5464, 0.6089, 0.5464, 0.6411, 0.5464, 0.6411, 0.5464, 0.6089, 0.5453, 0.5, 0.5453, 0.5, 0.5453, 0.5, 0.5453, 0.5, 0.5453, 0.5, 0.5535, 0.5, 0.5535, 0.5, 0.5453, 0.5, 0.5453, 0.6411, 0.5453, 0.6089, 0.5453, 0.6089, 0.5453, 0.6411, 0.5524, 0.6089, 0.5464, 0.6089, 0.5464, 0.6089, 0.5524, 0.6089, 0.5453, 0.5, 0.5453, 0.5, 0.5453, 0.5, 0.5453, 0.5, 0.5453, 0.604, 0.5453, 0.5694, 0.5453, 0.5694, 0.5453, 0.604, 0.5341, 0.0, 0.5341, 0.0, 0.5341, 0.0, 0.5341, 0.0, 0.551, 0.25, 0.551, 0.25, 0.551, 0.25, 0.551, 0.25, 0.551, 0.25, 0.551, 0.25, 0.551, 0.25, 0.551, 0.25, 0.5341, 0.0, 0.551, 0.0, 0.551, 0.0, 0.5341, 0.0, 0.5341, 0.25, 0.5341, 0.25, 0.5341, 0.25, 0.5341, 0.25, 0.551, 0.0, 0.551, 0.25, 0.551, 0.25, 0.551, 0.0, 0.551, 0.25, 0.551, 0.0, 0.551, 0.0, 0.551, 0.25, 0.551, 0.0, 0.551, 0.25, 0.551, 0.25, 0.551, 0.0, 0.551, 0.25, 0.551, 0.25, 0.551, 0.25, 0.551, 0.25, 0.551, 0.0, 0.551, 0.0, 0.551, 0.0, 0.551, 0.0, 0.551, 0.0, 0.551, 0.25, 0.551, 0.25, 0.551, 0.0, 0.551, 0.0, 0.551, 0.0, 0.551, 0.0, 0.551, 0.0, 0.551, 0.0, 0.551, 0.0, 0.551, 0.0, 0.551, 0.0, 0.551, 0.25, 0.551, 0.25, 0.551, 0.25, 0.551, 0.25, 0.551, 0.0, 0.551, 0.25, 0.551, 0.25, 0.551, 0.0, 0.551, 0.25, 0.551, 0.25, 0.551, 0.25, 0.551, 0.25, 0.551, 0.0, 0.551, 0.0, 0.551, 0.0, 0.551, 0.0, 0.3793, 0.0, 0.5341, 0.0, 0.5341, 0.25, 0.3793, 0.25, 0.3793, 0.0, 0.5341, 0.0, 0.5341, 0.0, 0.3793, 0.0, 0.3793, 0.25, 0.5341, 0.25, 0.5341, 0.25, 0.3793, 0.25, 0.551, 0.0, 0.551, 0.0, 0.551, 0.0, 0.551, 0.0, 0.551, 0.25, 0.551, 0.25, 0.551, 0.25, 0.551, 0.25, 0.5341, 0.25, 0.5341, 0.25, 0.5341, 0.25, 0.5341, 0.25, 0.5341, 0.0, 0.551, 0.0, 0.551, 0.25, 0.5341, 0.25, 0.5341, 0.0, 0.551, 0.0, 0.551, 0.0, 0.5341, 0.0, 0.551, 0.0, 0.5341, 0.0, 0.3793, 0.0, 0.375, 0.0, 0.5554, 0.0, 0.551, 0.25, 0.551, 0.0, 0.551, 0.0, 0.551, 0.25, 0.551, 0.0, 0.551, 0.25, 0.551, 0.25, 0.551, 0.0, 0.551, 0.25, 0.551, 0.25, 0.551, 0.25, 0.551, 0.25, 0.551, 0.25, 0.551, 0.25, 0.551, 0.25, 0.551, 0.25, 0.551, 0.0, 0.551, 0.0, 0.551, 0.0, 0.551, 0.0, 0.551, 0.0, 0.551, 0.0, 0.551, 0.0, 0.551, 0.0, 0.551, 0.0, 0.5341, 0.0, 0.5341, 0.0, 0.551, 0.0, 0.551, 0.25, 0.5341, 0.25, 0.5341, 0.25, 0.551, 0.25, 0.551, 0.0, 0.551, 0.0, 0.551, 0.0, 0.551, 0.0, 0.551, 0.25, 0.5341, 0.25, 0.5341, 0.25, 0.551, 0.25, 0.5341, 0.0, 0.5341, 0.0, 0.5341, 0.0, 0.5341, 0.0, 0.551, 0.0, 0.551, 0.0, 0.551, 0.0, 0.551, 0.0, 0.551, 0.25, 0.551, 0.25, 0.551, 0.25, 0.551, 0.25])
me_cube_001.materials.append(mat_warehouse_1)
me_cube_001.materials.append(mat_warehouse_2)
me_cube_001.materials.append(mat_warehouse_3)
me_cube_001.materials.append(mat_warehouse_4)
me_cube_001.materials.append(mat_warehouse_5)
me_cube_001.materials.append(mat_warehouse_6)
me_cube_001.use_remesh_fix_poles = True
me_cube_001.use_remesh_preserve_attributes = False
me_cube_001.update()

# ---- objects
ob_a_warehouse_model = bpy.data.objects.new('A Warehouse model', me_cube_001)

# ---- transforms, parenting, visibility, modifiers, constraints
ob_a_warehouse_model.location = (0.0, 0.0, 0.9564)
ob_a_warehouse_model.scale = (0.09071, 1.0, 1.0)

# ---- collection membership
col_collection.objects.link(ob_a_warehouse_model)

# ---- scene / render settings (as saved in the file)
scene.frame_start = 1; scene.frame_end = 250; scene.frame_set(1)
scene.render.engine = 'BLENDER_EEVEE_NEXT'
scene.cycles.sampling_pattern = 'TABULATED_SOBOL'
scene.cycles.use_light_tree = False
scene.view_settings.view_transform = 'Filmic'
bpy.context.view_layer.update()

# ---- added for rendering (the .blend has no active camera and no usable light): camera, sun
cam_auto = bpy.data.cameras.new('AutoCamera')
cam_auto.lens = 50.0
cam_auto.sensor_width = 36.0
cam_auto.clip_end = 1000.0
ob_auto_camera = bpy.data.objects.new('AutoCamera', cam_auto)
scene.collection.objects.link(ob_auto_camera)
ob_auto_camera.location = (4.58588, -7.36126, 5.89165)
ob_auto_camera.rotation_euler = (1.09748, -7.21219e-08, 0.694738)
scene.camera = ob_auto_camera
light_auto_sun = bpy.data.lights.new('AutoSun', 'SUN')
light_auto_sun.energy = 3.0
light_auto_sun.angle = 0.0523599
ob_auto_sun = bpy.data.objects.new('AutoSun', light_auto_sun)
scene.collection.objects.link(ob_auto_sun)
ob_auto_sun.rotation_euler = (0.872665, 0.174533, 0.523599)
bpy.context.view_layer.update()
